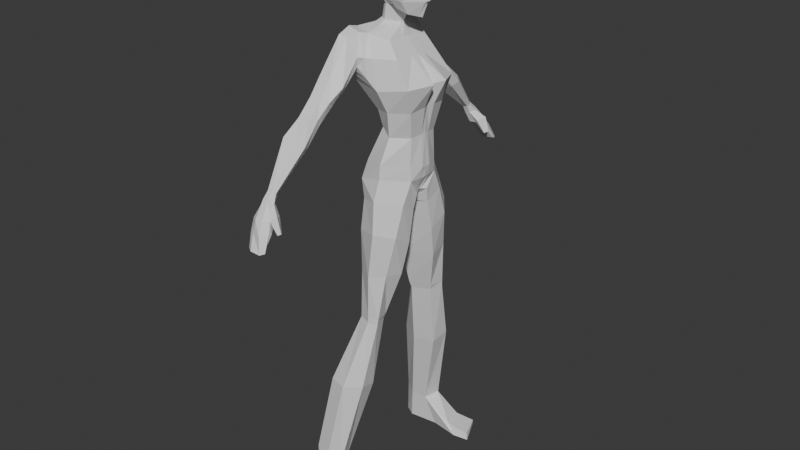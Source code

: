 # Source: Maria-Netrezvaya3.blend  (saved by Blender 5.1.30; exported with 4.5.12 LTS)
import bpy
from mathutils import Matrix  # noqa: F401  (used for matrix-valued properties, if any)

bpy.ops.wm.read_factory_settings(use_empty=True)
scene = bpy.context.scene
scene.name = 'Scene'

# ---- collections
col_collection = bpy.data.collections.new('Collection'); scene.collection.children.link(col_collection)

# ---- materials (node trees are filled in below, after node groups)
mat_material = bpy.data.materials.new('Material')
mat_material.alpha_threshold = 0.0
mat_material.use_backface_culling_lightprobe_volume = False
mat_material.roughness = 0.5
mat_material.line_color = (0.0, 0.0, 0.0, 1.0)

# ---- material node trees
mat_material.use_nodes = True; mat_material.node_tree.nodes.clear()
_N = mat_material.node_tree.nodes; _L = mat_material.node_tree.links
n0 = _N.new('ShaderNodeOutputMaterial'); n0.name = 'Material Output'; n0.location = (200, 100)
n1 = _N.new('ShaderNodeBsdfPrincipled'); n1.name = 'Principled BSDF'; n1.location = (-200, 100)
_L.new(n1.outputs[0], n0.inputs[0])
n0.is_active_output = True

# ---- world
world_world = bpy.data.worlds.new('World'); scene.world = world_world
world_world.use_nodes = True; world_world.node_tree.nodes.clear()
_N = world_world.node_tree.nodes; _L = world_world.node_tree.links
n0 = _N.new('ShaderNodeOutputWorld'); n0.name = 'World Output'; n0.location = (200, 100)
n1 = _N.new('ShaderNodeBackground'); n1.name = 'Background'; n1.location = (-200, 100)
n1.inputs[0].default_value = (0.05088, 0.05088, 0.05088, 1.0)
_L.new(n1.outputs[0], n0.inputs[0])
n0.is_active_output = True
world_world.color = (0.05088, 0.05088, 0.05088)
world_world.sun_shadow_jitter_overblur = 0.0

# ---- meshes
me_cube = bpy.data.meshes.new('Cube')
me_cube.from_pydata([(0.07888, 0.2293, 0.7187), (0.2821, 0.1728, -0.5973), (-0.2731, 0.2539, 0.7966), (-0.1791, 0.3357, -0.6323), (-0.3056, 0.0, -0.6191), (0.0915, 0.0, 0.7173), (-0.2116, 0.0, 0.7972), (0.305, 0.0, -0.593), (0.3579, 0.3128, 0.3425), (0.3166, 0.2274, 0.09441), (-0.2819, 0.2894, 0.3107), (-0.05431, 0.2407, 0.05625), (0.356, 0.0, 0.3219), (0.327, 0.0, 0.1165), (-0.196, 0.0, 0.3013), (-0.03671, 0.0, 0.01139), (0.08239, 0.3933, -0.5595), (-0.1014, 0.3026, 0.7748), (8.219e-05, 0.1021, 0.8096), (0.1181, 0.3131, 0.07995), (0.05732, 0.3831, 0.2869), (0.2299, 0.0, -0.7372), (0.2729, 0.06848, -0.7512), (-0.2553, 0.1046, -0.8509), (-0.2832, 0.0, -0.8102), (0.07987, 0.0, -0.8998), (0.06404, 0.02854, -0.9084), (0.2736, 0.1601, -0.1725), (-0.0321, 0.1973, -0.1238), (0.3033, 0.0, -0.1476), (-0.02561, 0.0, -0.1133), (0.1013, 0.2707, -0.1746), (0.2693, 0.271, -0.8103), (-0.1267, 0.3659, -0.8107), (0.08227, 0.4715, -0.7598), (0.2583, 0.1053, -0.9048), (-0.2033, 0.1838, -0.8895), (-0.1401, 0.03573, -0.9878), (0.261, 0.37, -1.119), (-0.1158, 0.4303, -1.11), (0.124, 0.5409, -1.058), (0.2602, 0.1701, -1.23), (-0.2022, 0.236, -1.193), (-0.1048, 0.08778, -1.274), (0.2008, 0.4405, -1.508), (-0.09495, 0.4479, -1.538), (0.07054, 0.5496, -1.529), (0.2266, 0.2446, -1.557), (-0.1713, 0.2848, -1.565), (-0.0922, 0.1451, -1.564), (0.1431, 0.5079, -2.049), (-0.07603, 0.49, -2.034), (0.05305, 0.539, -2.03), (0.1014, 0.3649, -2.045), (-0.14, 0.3531, -2.029), (-0.08514, 0.2957, -2.061), (0.08574, 0.6706, -2.708), (-0.2674, 0.7249, -2.723), (-0.08684, 0.7732, -2.727), (0.06056, 0.4865, -2.759), (-0.3511, 0.5363, -2.735), (-0.1502, 0.4172, -2.753), (-0.1111, 0.8066, -3.654), (-0.4306, 0.8, -3.598), (-0.2641, 0.8482, -3.632), (-0.1667, 0.6468, -3.673), (-0.4381, 0.6852, -3.598), (-0.3061, 0.5946, -3.631), (0.2729, 0.1744, -0.4568), (-0.1551, 0.272, -0.4551), (0.3146, 0.0, -0.4868), (-0.1698, 0.0, -0.4099), (0.08077, 0.3757, -0.4162), (0.19, 0.2597, 0.574), (-0.3288, 0.257, 0.5538), (0.21, 0.0, 0.5753), (-0.2727, 0.0, 0.5485), (-0.007714, 0.3684, 0.575), (-0.3462, 0.4231, 0.5925), (-0.2878, 0.3929, 0.4724), (-0.279, 0.492, 0.7706), (-0.2093, 0.4652, 0.7557), (-0.1336, 0.4224, 0.4841), (-0.1124, 0.4416, 0.5833), (-0.3691, 0.6042, 0.3779), (-0.2915, 0.5234, 0.3258), (-0.3159, 0.7018, 0.4557), (-0.2133, 0.6878, 0.4412), (-0.1489, 0.5838, 0.3114), (-0.1068, 0.6437, 0.3565), (-0.3746, 0.8918, 0.09879), (-0.2984, 0.8218, 0.04905), (-0.3165, 0.9736, 0.1534), (-0.2065, 0.9506, 0.1421), (-0.1898, 0.8453, 0.06927), (-0.1739, 0.9085, 0.1121), (-0.3751, 0.9143, 0.07459), (-0.2985, 0.8417, 0.02129), (-0.3175, 0.9965, 0.1322), (-0.2079, 0.992, 0.1093), (-0.1905, 0.8689, 0.04837), (-0.1714, 0.9336, 0.08231), (-0.3619, 1.093, -0.0754), (-0.3106, 0.9931, -0.1428), (-0.3304, 1.173, 0.0063), (-0.206, 1.152, -0.03102), (-0.186, 1.035, -0.114), (-0.1478, 1.101, -0.07121), (-0.3079, 1.397, -0.4251), (-0.2817, 1.367, -0.4469), (-0.2905, 1.428, -0.3986), (-0.2415, 1.42, -0.3968), (-0.2358, 1.372, -0.4362), (-0.2192, 1.402, -0.4192), (-0.07806, 0.4853, -1.98), (-0.146, 0.3386, -1.978), (0.0534, 0.5398, -1.976), (0.1154, 0.3517, -1.991), (0.1484, 0.5009, -1.987), (-0.0915, 0.2627, -1.975), (-0.1501, 0.7757, 0.2433), (-0.2092, 0.8267, 0.2718), (-0.1768, 0.7055, 0.1956), (-0.3129, 0.8456, 0.2821), (-0.3683, 0.7645, 0.189), (-0.2946, 0.6894, 0.178), (0.05458, 0.0, 0.8023), (-0.09789, 0.1488, 0.82), (-0.1877, 0.0, 0.8288), (-0.1817, 0.1121, 0.8233), (-0.08686, 0.1028, 0.8527), (-0.1362, 0.07512, 0.8569), (0.04809, 0.0, 0.8391), (-0.01278, 0.06756, 0.8449), (-0.1843, 0.0, 0.857), (-0.09788, 0.08969, 1.017), (-0.1719, 0.1111, 1.452), (0.1865, 0.1164, 0.9512), (0.1841, 0.1494, 1.508), (-0.1347, 0.0, 1.008), (-0.1921, 0.0, 1.475), (0.2604, 0.0, 0.9121), (0.2762, 0.0, 1.504), (-0.175, 0.1777, 1.222), (0.2211, 0.164, 1.196), (0.3201, 0.0, 1.206), (-0.2384, 0.0, 1.216), (-0.1927, 0.1656, 1.344), (0.2094, 0.2173, 1.355), (0.3335, 0.0, 1.382), (-0.2526, 0.0, 1.35), (-0.1373, 0.1693, 1.151), (0.1753, 0.1864, 1.07), (0.3191, 0.0, 1.064), (-0.1673, 0.0, 1.116), (0.06878, 0.1283, 0.9888), (0.005056, 0.08975, 1.003), (-0.05172, 0.1495, 1.51), (0.05433, 0.1524, 1.513), (-0.09431, 0.0, 1.563), (0.09739, 0.0, 1.589), (0.1059, 0.0, 0.9335), (0.08133, 0.0, 0.9136), (-0.04465, 0.2241, 1.169), (0.02203, 0.2004, 1.153), (-0.06865, 0.2222, 1.355), (0.03641, 0.2204, 1.355), (-0.042, 0.1883, 1.105), (0.04281, 0.1946, 1.09), (-0.05856, 0.1174, 1.008), (-0.1331, 0.1426, 1.488), (-0.1405, 0.0, 1.529), (-0.1116, 0.2101, 1.18), (-0.1239, 0.2198, 1.355), (-0.1007, 0.1818, 1.134), (-0.2463, 0.1043, 0.7915), (0.2984, 0.0502, -0.5942), (-0.3277, 0.1049, -0.6142), (0.08783, 0.06661, 0.7177), (0.348, 0.06606, 0.119), (0.4638, 0.08661, 0.3612), (-0.05032, 0.0699, 0.02189), (-0.2256, 0.0895, 0.2965), (0.03875, 0.04688, 0.8045), (0.2424, 0.01989, -0.7413), (-0.2969, 0.04506, -0.8183), (0.07527, 0.008291, -0.9023), (-0.02749, 0.05732, -0.1163), (0.2982, 0.0465, -0.1548), (0.3173, 0.05066, -0.4781), (-0.1988, 0.07899, -0.4139), (0.2042, 0.07544, 0.5749), (-0.2892, 0.08737, 0.5465), (-0.186, 0.04979, 0.8272), (0.03041, 0.0193, 0.8407), (-0.1703, 0.02149, 0.857), (-0.1863, 0.03226, 1.469), (0.2374, 0.03381, 0.9238), (-0.124, 0.02605, 1.011), (0.2642, 0.0434, 1.507), (0.2928, 0.05583, 1.207), (-0.22, 0.05162, 1.218), (0.3262, 0.04492, 1.374), (-0.2352, 0.04811, 1.348), (-0.1586, 0.04918, 1.126), (0.3172, 0.02521, 1.064), (0.05918, 0.02607, 0.9395), (0.09514, 0.03725, 0.9496), (0.09364, 0.04448, 1.578), (-0.06886, 0.04344, 1.558), (-0.1383, 0.04142, 1.517), (0.3658, 0.01577, 1.096), (0.3682, 0.0, 1.095), (0.35, 0.0, 1.075), (0.3502, 0.01857, 1.078), (-0.1868, 0.1696, 1.304), (0.2297, 0.16, 1.249), (0.3311, 0.0, 1.317), (-0.2479, 0.0, 1.306), (-0.0431, 0.2239, 1.275), (0.01684, 0.2233, 1.306), (-0.1186, 0.2206, 1.313), (-0.2302, 0.04927, 1.305), (0.2885, 0.07202, 1.246), (0.2067, 0.2153, 1.304), (0.1895, 0.2001, 1.143), (0.3108, 0.03522, 1.202), (0.322, 0.04275, 1.309), (-0.05447, 0.2073, 1.151), (0.03206, 0.1996, 1.137), (-0.07194, 0.2235, 1.313), (0.0351, 0.2221, 1.309), (-0.04475, 0.232, 1.169), (0.01633, 0.2244, 1.154), (-0.06056, 0.2433, 1.307), (0.01529, 0.2398, 1.312), (-0.01779, 0.897, -3.986), (-0.4471, 0.7965, -3.977), (-0.3225, 0.8747, -3.979), (-0.05116, 0.6817, -3.988), (-0.4548, 0.6989, -3.975), (-0.3525, 0.6418, -3.982), (0.3928, 0.6781, -3.922), (0.2974, 0.9263, -3.927), (0.4172, 0.6592, -3.983), (0.2924, 0.9336, -3.984), (0.1304, 0.9288, -3.988), (0.2453, 0.6345, -3.987), (0.09999, 0.8852, -3.897), (0.151, 0.6676, -3.892), (-0.276, 0.3619, 0.8228), (-0.3375, 0.3401, 0.5731), (-0.1553, 0.3708, 0.787), (-0.2848, 0.3411, 0.3916), (-0.03813, 0.4027, 0.3855), (-0.06006, 0.405, 0.5791), (-0.2906, 1.686, -0.8519), (-0.2054, 1.634, -0.8436), (-0.2233, 1.733, -0.846), (-0.1215, 1.729, -0.8541), (-0.118, 1.662, -0.8312), (-0.09769, 1.684, -0.8507), (-0.2886, 1.491, -0.4575), (-0.3387, 1.449, -0.5092), (-0.279, 1.403, -0.5206), (-0.2295, 1.408, -0.5092), (-0.1915, 1.457, -0.4961), (-0.2364, 1.483, -0.4539), (-0.2684, 1.615, -0.6064), (-0.2568, 1.457, -0.6339), (-0.1391, 1.564, -0.5993), (-0.35, 1.557, -0.625), (-0.1828, 1.463, -0.6297), (-0.1928, 1.61, -0.6076), (-0.2683, 1.65, -0.7142), (-0.2751, 1.563, -0.7109), (-0.1217, 1.605, -0.7099), (-0.3271, 1.622, -0.736), (-0.1233, 1.57, -0.719), (-0.167, 1.68, -0.7132), (-0.148, 1.439, -0.5978), (-0.09953, 1.517, -0.565), (-0.1068, 1.497, -0.7396), (-0.07959, 1.543, -0.7235), (-0.087, 1.483, -0.7304), (-0.05788, 1.517, -0.7155)], [], [(192, 175, 2, 74), (77, 17, 0, 73), (191, 178, 5, 75), (188, 179, 13, 29), (179, 180, 12, 13), (31, 19, 9, 27), (19, 20, 8, 9), (187, 181, 11, 28), (181, 182, 10, 11), (11, 10, 20, 19), (28, 11, 19, 31), (18, 0, 17, 127), (250, 252, 81, 80), (177, 3, 23, 185), (176, 7, 21, 184), (186, 185, 23, 26), (184, 186, 26, 22), (69, 28, 31, 72), (190, 187, 28, 69), (72, 31, 27, 68), (189, 188, 29, 70), (1, 22, 35, 32), (3, 16, 34, 33), (22, 26, 37, 35), (26, 23, 36, 37), (16, 1, 32, 34), (23, 3, 33, 36), (35, 37, 43, 41), (36, 33, 39, 42), (33, 34, 40, 39), (32, 35, 41, 38), (37, 36, 42, 43), (34, 32, 38, 40), (43, 42, 48, 49), (40, 38, 44, 46), (41, 43, 49, 47), (42, 39, 45, 48), (39, 40, 46, 45), (38, 41, 47, 44), (115, 114, 51, 54), (114, 116, 52, 51), (118, 117, 53, 50), (119, 115, 54, 55), (116, 118, 50, 52), (117, 119, 55, 53), (53, 55, 61, 59), (54, 51, 57, 60), (51, 52, 58, 57), (50, 53, 59, 56), (55, 54, 60, 61), (52, 50, 56, 58), (56, 59, 65, 62), (61, 60, 66, 67), (58, 56, 62, 64), (59, 61, 67, 65), (60, 57, 63, 66), (57, 58, 64, 63), (176, 189, 70, 7), (16, 72, 68, 1), (177, 190, 69, 3), (3, 69, 72, 16), (251, 250, 80, 78), (180, 191, 75, 12), (20, 77, 73, 8), (182, 192, 74, 10), (83, 82, 88, 89), (81, 83, 89, 87), (253, 251, 78, 79), (255, 254, 82, 83), (252, 255, 83, 81), (254, 253, 79, 82), (120, 122, 94, 95), (121, 120, 95, 93), (80, 81, 87, 86), (78, 80, 86, 84), (82, 79, 85, 88), (79, 78, 84, 85), (94, 91, 97, 100), (90, 92, 98, 96), (123, 121, 93, 92), (124, 123, 92, 90), (122, 125, 91, 94), (125, 124, 90, 91), (101, 100, 106, 107), (99, 101, 107, 105), (91, 90, 96, 97), (93, 95, 101, 99), (95, 94, 100, 101), (92, 93, 99, 98), (106, 103, 109, 112), (102, 104, 110, 108), (98, 99, 105, 104), (96, 98, 104, 102), (100, 97, 103, 106), (97, 96, 102, 103), (278, 275, 257, 260), (277, 274, 258, 256), (103, 102, 108, 109), (105, 107, 113, 111), (107, 106, 112, 113), (104, 105, 111, 110), (47, 49, 119, 117), (46, 44, 118, 116), (49, 48, 115, 119), (44, 47, 117, 118), (45, 46, 116, 114), (48, 45, 114, 115), (85, 84, 124, 125), (88, 85, 125, 122), (84, 86, 123, 124), (86, 87, 121, 123), (87, 89, 120, 121), (89, 88, 122, 120), (193, 128, 134, 195), (178, 183, 126, 5), (17, 2, 129, 127), (193, 175, 6, 128), (203, 196, 136, 147), (127, 129, 131, 130), (183, 18, 133, 194), (18, 127, 130, 133), (166, 158, 138, 148), (210, 196, 140, 171), (207, 197, 141, 161), (202, 199, 142, 149), (226, 145, 212, 211), (168, 229, 225, 152), (204, 201, 143, 151), (227, 202, 149, 217), (231, 166, 148, 224), (222, 203, 147, 215), (198, 204, 151, 135), (155, 168, 152, 137), (197, 205, 153, 141), (169, 174, 167, 156), (156, 167, 168, 155), (221, 173, 165, 230), (230, 165, 166, 231), (174, 172, 228, 167), (167, 228, 229, 168), (206, 207, 161, 162), (199, 208, 160, 142), (208, 209, 159, 160), (173, 170, 157, 165), (165, 157, 158, 166), (147, 136, 170, 173), (151, 143, 172, 174), (215, 147, 173, 221), (135, 151, 174, 169), (209, 210, 171, 159), (195, 198, 135, 131), (131, 135, 169, 130), (130, 169, 156, 133), (194, 133, 156, 206), (132, 194, 206, 162), (134, 139, 198, 195), (157, 170, 210, 209), (158, 157, 209, 208), (138, 158, 208, 199), (156, 155, 207, 206), (137, 152, 205, 197), (139, 154, 204, 198), (218, 150, 203, 222), (224, 148, 202, 227), (154, 146, 201, 204), (152, 225, 226, 205), (148, 138, 199, 202), (155, 137, 197, 207), (170, 136, 196, 210), (126, 183, 194, 132), (150, 140, 196, 203), (129, 2, 175, 193), (0, 18, 183, 178), (129, 193, 195, 131), (14, 76, 192, 182), (8, 73, 191, 180), (4, 71, 190, 177), (1, 68, 189, 176), (68, 27, 188, 189), (71, 30, 187, 190), (21, 25, 186, 184), (25, 24, 185, 186), (1, 176, 184, 22), (4, 177, 185, 24), (15, 14, 182, 181), (30, 15, 181, 187), (9, 8, 180, 179), (27, 9, 179, 188), (73, 0, 178, 191), (76, 6, 175, 192), (214, 211, 212, 213), (205, 226, 211, 214), (153, 205, 214, 213), (144, 216, 223, 200), (146, 218, 222, 201), (143, 215, 221, 172), (220, 164, 233, 235), (172, 221, 230, 228), (201, 222, 215, 143), (229, 231, 224, 225), (226, 227, 217, 145), (216, 144, 225, 224), (144, 200, 226, 225), (200, 223, 227, 226), (223, 216, 224, 227), (163, 164, 229, 228), (219, 163, 228, 230), (164, 220, 231, 229), (220, 219, 230, 231), (232, 234, 235, 233), (164, 163, 232, 233), (219, 220, 235, 234), (163, 219, 234, 232), (64, 62, 236, 238), (65, 67, 241, 239), (66, 63, 237, 240), (63, 64, 238, 237), (247, 246, 245, 244), (67, 66, 240, 241), (243, 242, 244, 245), (246, 248, 243, 245), (248, 249, 242, 243), (249, 247, 244, 242), (65, 239, 247, 249), (62, 65, 249, 248), (236, 62, 248, 246), (239, 236, 246, 247), (237, 238, 236, 239, 241, 240), (20, 10, 253, 254), (17, 77, 255, 252), (77, 20, 254, 255), (10, 74, 251, 253), (74, 2, 250, 251), (2, 17, 252, 250), (256, 258, 259, 261), (257, 256, 261, 260), (275, 277, 256, 257), (279, 276, 261, 259), (276, 278, 260, 261), (274, 279, 259, 258), (110, 111, 267, 262), (113, 112, 265, 266), (111, 113, 266, 267), (109, 108, 263, 264), (108, 110, 262, 263), (112, 109, 264, 265), (262, 267, 273, 268), (272, 270, 283, 282), (267, 266, 270, 273), (264, 263, 271, 269), (263, 262, 268, 271), (265, 264, 269, 272), (268, 273, 279, 274), (270, 272, 278, 276), (273, 270, 276, 279), (269, 271, 277, 275), (271, 268, 274, 277), (272, 269, 275, 278), (266, 265, 280, 281), (265, 272, 280), (270, 266, 281), (282, 283, 285, 284), (270, 281, 285, 283), (280, 272, 282, 284), (281, 280, 284, 285)])
_uv = me_cube.uv_layers.new(name='UVMap')
_uv.uv.foreach_set('vector', [0.5833, 0.1533, 0.623, 0.1549, 0.6224, 0.2224, 0.5833, 0.2224, 0.5833, 0.375, 0.6188, 0.375, 0.616, 0.5242, 0.5833, 0.5242, 0.5833, 0.5957, 0.6224, 0.5957, 0.625, 0.625, 0.5833, 0.625, 0.4137, 0.5942, 0.4574, 0.5956, 0.4583, 0.625, 0.4125, 0.625, 0.4574, 0.5956, 0.533, 0.5957, 0.5146, 0.625, 0.4583, 0.625, 0.4158, 0.375, 0.4753, 0.375, 0.455, 0.5238, 0.4167, 0.5191, 0.4753, 0.375, 0.5417, 0.375, 0.5466, 0.5242, 0.455, 0.5238, 0.4152, 0.1533, 0.4583, 0.1533, 0.4583, 0.2224, 0.4152, 0.2224, 0.4583, 0.1533, 0.5318, 0.1533, 0.5417, 0.2224, 0.4583, 0.2224, 0.4583, 0.2224, 0.5417, 0.2224, 0.5417, 0.375, 0.4753, 0.375, 0.4152, 0.2224, 0.4583, 0.2224, 0.4753, 0.375, 0.4158, 0.375, 0.7126, 0.6012, 0.616, 0.5242, 0.7327, 0.4917, 0.75, 0.5784, 0.8865, 0.5298, 0.7414, 0.4959, 0.75, 0.5, 0.8937, 0.5317, 0.375, 0.1615, 0.375, 0.2506, 0.375, 0.2224, 0.375, 0.1739, 0.3756, 0.6013, 0.375, 0.625, 0.375, 0.625, 0.375, 0.5957, 0.375, 0.3745, 0.375, 0.1739, 0.375, 0.2224, 0.375, 0.3733, 0.375, 0.5957, 0.375, 0.3745, 0.375, 0.3733, 0.375, 0.5242, 0.3926, 0.2251, 0.4152, 0.2224, 0.4158, 0.375, 0.3948, 0.375, 0.3941, 0.1548, 0.4152, 0.1533, 0.4152, 0.2224, 0.3926, 0.2251, 0.3948, 0.375, 0.4158, 0.375, 0.4167, 0.5191, 0.396, 0.5337, 0.3929, 0.5985, 0.4137, 0.5942, 0.4125, 0.625, 0.3916, 0.625, 0.3771, 0.5434, 0.375, 0.5242, 0.375, 0.5242, 0.3771, 0.524, 0.375, 0.2506, 0.375, 0.375, 0.375, 0.375, 0.375, 0.2224, 0.375, 0.5242, 0.375, 0.3733, 0.375, 0.3733, 0.375, 0.5242, 0.375, 0.3733, 0.375, 0.2224, 0.375, 0.2549, 0.375, 0.3733, 0.375, 0.375, 0.3771, 0.5434, 0.3771, 0.524, 0.375, 0.375, 0.375, 0.2224, 0.375, 0.2506, 0.375, 0.2224, 0.375, 0.2549, 0.375, 0.5242, 0.375, 0.3733, 0.375, 0.3733, 0.375, 0.5242, 0.375, 0.2549, 0.375, 0.2224, 0.375, 0.2224, 0.375, 0.2653, 0.375, 0.2224, 0.375, 0.375, 0.375, 0.375, 0.375, 0.2224, 0.3771, 0.524, 0.375, 0.5242, 0.375, 0.5242, 0.3771, 0.524, 0.375, 0.3733, 0.375, 0.2549, 0.375, 0.2653, 0.375, 0.3733, 0.375, 0.375, 0.3771, 0.524, 0.3771, 0.524, 0.375, 0.375, 0.375, 0.3733, 0.375, 0.2653, 0.375, 0.2563, 0.375, 0.3733, 0.375, 0.375, 0.3771, 0.524, 0.3776, 0.5239, 0.375, 0.375, 0.375, 0.5242, 0.375, 0.3733, 0.375, 0.3733, 0.375, 0.5242, 0.375, 0.2653, 0.375, 0.2224, 0.375, 0.2224, 0.375, 0.2563, 0.375, 0.2224, 0.375, 0.375, 0.375, 0.375, 0.375, 0.2224, 0.3771, 0.524, 0.375, 0.5242, 0.375, 0.5242, 0.3776, 0.5239, 0.375, 0.2263, 0.375, 0.2224, 0.375, 0.2224, 0.375, 0.2224, 0.375, 0.2224, 0.375, 0.375, 0.375, 0.375, 0.375, 0.2224, 0.3776, 0.5239, 0.375, 0.5242, 0.375, 0.5242, 0.3776, 0.5239, 0.375, 0.3733, 0.375, 0.2263, 0.375, 0.2224, 0.375, 0.3733, 0.375, 0.375, 0.3776, 0.5239, 0.3776, 0.5239, 0.375, 0.375, 0.375, 0.5242, 0.375, 0.3733, 0.375, 0.3733, 0.375, 0.5242, 0.375, 0.5242, 0.375, 0.3733, 0.375, 0.3733, 0.375, 0.5242, 0.375, 0.2224, 0.375, 0.2224, 0.375, 0.2784, 0.375, 0.2224, 0.375, 0.2224, 0.375, 0.375, 0.375, 0.375, 0.375, 0.2784, 0.3776, 0.5239, 0.375, 0.5242, 0.375, 0.5242, 0.3776, 0.5239, 0.375, 0.3733, 0.375, 0.2224, 0.375, 0.2224, 0.375, 0.3733, 0.375, 0.375, 0.3776, 0.5239, 0.3776, 0.5239, 0.375, 0.375, 0.3776, 0.5239, 0.375, 0.5242, 0.375, 0.5242, 0.3776, 0.5239, 0.375, 0.3733, 0.375, 0.2224, 0.375, 0.2224, 0.375, 0.3733, 0.375, 0.375, 0.3776, 0.5239, 0.3776, 0.5239, 0.375, 0.375, 0.375, 0.5242, 0.375, 0.3733, 0.375, 0.3733, 0.375, 0.5242, 0.375, 0.2224, 0.375, 0.2784, 0.375, 0.2224, 0.375, 0.2224, 0.375, 0.2784, 0.375, 0.375, 0.375, 0.375, 0.375, 0.2224, 0.3756, 0.6013, 0.3929, 0.5985, 0.3916, 0.625, 0.375, 0.625, 0.375, 0.375, 0.3948, 0.375, 0.396, 0.5337, 0.3771, 0.5434, 0.375, 0.1615, 0.3941, 0.1548, 0.3926, 0.2251, 0.375, 0.2506, 0.375, 0.2506, 0.3926, 0.2251, 0.3948, 0.375, 0.375, 0.375, 0.5833, 0.2224, 0.6192, 0.2224, 0.616, 0.2224, 0.5833, 0.2224, 0.533, 0.5957, 0.5833, 0.5957, 0.5833, 0.625, 0.5146, 0.625, 0.5417, 0.375, 0.5833, 0.375, 0.5833, 0.5242, 0.5466, 0.5242, 0.5318, 0.1533, 0.5833, 0.1533, 0.5833, 0.2224, 0.5417, 0.2224, 0.5833, 0.375, 0.5417, 0.375, 0.5417, 0.375, 0.5833, 0.375, 0.625, 0.375, 0.5833, 0.375, 0.5833, 0.375, 0.625, 0.375, 0.5417, 0.2224, 0.5833, 0.2224, 0.5833, 0.2224, 0.5417, 0.2224, 0.5833, 0.375, 0.5417, 0.375, 0.5417, 0.375, 0.5833, 0.375, 0.6219, 0.375, 0.5833, 0.375, 0.5833, 0.375, 0.625, 0.375, 0.5417, 0.375, 0.5417, 0.2224, 0.5417, 0.2224, 0.5417, 0.375, 0.5833, 0.375, 0.5417, 0.375, 0.5417, 0.375, 0.5833, 0.375, 0.625, 0.375, 0.5833, 0.375, 0.5833, 0.375, 0.625, 0.375, 0.8937, 0.5317, 0.75, 0.5, 0.75, 0.5, 0.875, 0.5276, 0.5833, 0.2224, 0.616, 0.2224, 0.625, 0.2224, 0.5833, 0.2224, 0.5417, 0.375, 0.5417, 0.2224, 0.5417, 0.2224, 0.5417, 0.375, 0.5417, 0.2224, 0.5833, 0.2224, 0.5833, 0.2224, 0.5417, 0.2224, 0.5417, 0.375, 0.5417, 0.2224, 0.5417, 0.2224, 0.5417, 0.375, 0.5833, 0.2224, 0.625, 0.2224, 0.625, 0.2224, 0.5833, 0.2224, 0.875, 0.5276, 0.75, 0.5, 0.75, 0.5, 0.875, 0.5276, 0.5833, 0.2224, 0.625, 0.2224, 0.625, 0.2224, 0.5833, 0.2224, 0.5417, 0.375, 0.5417, 0.2224, 0.5417, 0.2224, 0.5417, 0.375, 0.5417, 0.2224, 0.5833, 0.2224, 0.5833, 0.2224, 0.5417, 0.2224, 0.5833, 0.375, 0.5417, 0.375, 0.5417, 0.375, 0.5833, 0.375, 0.625, 0.375, 0.5833, 0.375, 0.5833, 0.375, 0.625, 0.375, 0.5417, 0.2224, 0.5833, 0.2224, 0.5833, 0.2224, 0.5417, 0.2224, 0.625, 0.375, 0.5833, 0.375, 0.5833, 0.375, 0.625, 0.375, 0.5833, 0.375, 0.5417, 0.375, 0.5417, 0.375, 0.5833, 0.375, 0.875, 0.5276, 0.75, 0.5, 0.75, 0.5, 0.875, 0.5276, 0.5417, 0.375, 0.5417, 0.2224, 0.5417, 0.2224, 0.5417, 0.375, 0.5833, 0.2224, 0.625, 0.2224, 0.625, 0.2224, 0.5833, 0.2224, 0.875, 0.5276, 0.75, 0.5, 0.75, 0.5, 0.875, 0.5276, 0.5833, 0.2224, 0.625, 0.2224, 0.625, 0.2224, 0.5833, 0.2224, 0.5417, 0.375, 0.5417, 0.2224, 0.5417, 0.2224, 0.5417, 0.375, 0.5417, 0.2224, 0.5833, 0.2224, 0.5833, 0.2224, 0.5417, 0.2224, 0.5417, 0.375, 0.5417, 0.2224, 0.5417, 0.2224, 0.5417, 0.375, 0.5833, 0.2224, 0.625, 0.2224, 0.625, 0.2224, 0.5833, 0.2224, 0.5417, 0.2224, 0.5833, 0.2224, 0.5833, 0.2224, 0.5417, 0.2224, 0.625, 0.375, 0.5833, 0.375, 0.5833, 0.375, 0.625, 0.375, 0.5833, 0.375, 0.5417, 0.375, 0.5417, 0.375, 0.5833, 0.375, 0.875, 0.5276, 0.75, 0.5, 0.75, 0.5, 0.875, 0.5276, 0.375, 0.5242, 0.375, 0.3733, 0.375, 0.3733, 0.375, 0.5242, 0.375, 0.375, 0.3776, 0.5239, 0.3776, 0.5239, 0.375, 0.375, 0.375, 0.3733, 0.375, 0.2563, 0.375, 0.2263, 0.375, 0.3733, 0.3776, 0.5239, 0.375, 0.5242, 0.375, 0.5242, 0.3776, 0.5239, 0.375, 0.2224, 0.375, 0.375, 0.375, 0.375, 0.375, 0.2224, 0.375, 0.2563, 0.375, 0.2224, 0.375, 0.2224, 0.375, 0.2263, 0.5417, 0.2224, 0.5833, 0.2224, 0.5833, 0.2224, 0.5417, 0.2224, 0.5417, 0.375, 0.5417, 0.2224, 0.5417, 0.2224, 0.5417, 0.375, 0.5833, 0.2224, 0.625, 0.2224, 0.625, 0.2224, 0.5833, 0.2224, 0.875, 0.5276, 0.75, 0.5, 0.75, 0.5, 0.875, 0.5276, 0.625, 0.375, 0.5833, 0.375, 0.5833, 0.375, 0.625, 0.375, 0.5833, 0.375, 0.5417, 0.375, 0.5417, 0.375, 0.5833, 0.375, 0.7899, 0.6169, 0.7967, 0.6235, 0.7967, 0.6235, 0.7899, 0.6169, 0.6224, 0.5957, 0.6849, 0.6181, 0.6735, 0.625, 0.625, 0.625, 0.7327, 0.4917, 0.8792, 0.5279, 0.7732, 0.6008, 0.75, 0.5784, 0.7899, 0.6169, 0.9103, 0.5925, 0.875, 0.625, 0.7967, 0.6235, 0.4859, 0.1722, 0.624, 0.1756, 0.6594, 0.2919, 0.4907, 0.2872, 0.75, 0.5784, 0.7732, 0.6008, 0.7732, 0.6008, 0.75, 0.5784, 0.6849, 0.6181, 0.7126, 0.6012, 0.7126, 0.6012, 0.6849, 0.6181, 0.7126, 0.6012, 0.75, 0.5784, 0.75, 0.5784, 0.7126, 0.6012, 0.491, 0.3814, 0.6893, 0.3911, 0.661, 0.4825, 0.4913, 0.4559, 0.8328, 0.6007, 0.8686, 0.5954, 0.8804, 0.6228, 0.8385, 0.6238, 0.2905, 0.5905, 0.3665, 0.5859, 0.3722, 0.6282, 0.2937, 0.6288, 0.4859, 0.5892, 0.6256, 0.5812, 0.6112, 0.6216, 0.4844, 0.6239, 0.4545, 0.5949, 0.4591, 0.6233, 0.4545, 0.6231, 0.4545, 0.5949, 0.4116, 0.4012, 0.4263, 0.3795, 0.4341, 0.455, 0.409, 0.4567, 0.4158, 0.1727, 0.4544, 0.1718, 0.4537, 0.2913, 0.4271, 0.2927, 0.4755, 0.5911, 0.4859, 0.5892, 0.4844, 0.6239, 0.4745, 0.6236, 0.4788, 0.3785, 0.491, 0.3814, 0.4913, 0.4559, 0.4791, 0.4551, 0.4755, 0.172, 0.4859, 0.1722, 0.4907, 0.2872, 0.4784, 0.2886, 0.3691, 0.1822, 0.4158, 0.1727, 0.4271, 0.2927, 0.3696, 0.2941, 0.3635, 0.4069, 0.4116, 0.4012, 0.409, 0.4567, 0.3527, 0.4824, 0.3665, 0.5859, 0.4123, 0.5984, 0.413, 0.6267, 0.3722, 0.6282, 0.3707, 0.3115, 0.4269, 0.3119, 0.4046, 0.332, 0.37, 0.3337, 0.37, 0.3337, 0.4046, 0.332, 0.4116, 0.4012, 0.3635, 0.4069, 0.4784, 0.3107, 0.4908, 0.3108, 0.4906, 0.324, 0.4784, 0.3239, 0.4784, 0.3239, 0.4906, 0.324, 0.491, 0.3814, 0.4788, 0.3785, 0.4269, 0.3119, 0.4534, 0.3105, 0.427, 0.3238, 0.4046, 0.332, 0.4046, 0.332, 0.427, 0.3238, 0.4263, 0.3795, 0.4116, 0.4012, 0.2106, 0.591, 0.2905, 0.5905, 0.2937, 0.6288, 0.2106, 0.6268, 0.6256, 0.5812, 0.7125, 0.5985, 0.7065, 0.6227, 0.6112, 0.6216, 0.7125, 0.5985, 0.7962, 0.6056, 0.8086, 0.6235, 0.7065, 0.6227, 0.4908, 0.3108, 0.6849, 0.3108, 0.7103, 0.3297, 0.4906, 0.324, 0.4906, 0.324, 0.7103, 0.3297, 0.6893, 0.3911, 0.491, 0.3814, 0.4907, 0.2872, 0.6594, 0.2919, 0.6849, 0.3108, 0.4908, 0.3108, 0.4271, 0.2927, 0.4537, 0.2913, 0.4534, 0.3105, 0.4269, 0.3119, 0.4784, 0.2886, 0.4907, 0.2872, 0.4908, 0.3108, 0.4784, 0.3107, 0.3696, 0.2941, 0.4271, 0.2927, 0.4269, 0.3119, 0.3707, 0.3115, 0.7962, 0.6056, 0.8328, 0.6007, 0.8385, 0.6238, 0.8086, 0.6235, 0.7899, 0.6169, 0.3691, 0.1822, 0.3696, 0.2941, 0.7732, 0.6008, 0.7732, 0.6008, 0.3696, 0.2941, 0.3707, 0.3115, 0.75, 0.5784, 0.75, 0.5784, 0.3707, 0.3115, 0.37, 0.3337, 0.7126, 0.6012, 0.6849, 0.6181, 0.7126, 0.6012, 0.2105, 0.5037, 0.2106, 0.591, 0.6735, 0.625, 0.6849, 0.6181, 0.2106, 0.591, 0.2106, 0.6268, 0.7967, 0.6235, 0.3689, 0.1364, 0.3691, 0.1822, 0.7899, 0.6169, 0.7949, 0.5622, 0.8187, 0.5443, 0.8328, 0.6007, 0.7962, 0.6056, 0.7413, 0.5441, 0.7949, 0.5622, 0.7962, 0.6056, 0.7125, 0.5985, 0.661, 0.4825, 0.7413, 0.5441, 0.7125, 0.5985, 0.6256, 0.5812, 0.2105, 0.5037, 0.2828, 0.4971, 0.2905, 0.5905, 0.2106, 0.591, 0.3527, 0.4824, 0.409, 0.4567, 0.4123, 0.5984, 0.3665, 0.5859, 0.3689, 0.1364, 0.4112, 0.1236, 0.4158, 0.1727, 0.3691, 0.1822, 0.4743, 0.1243, 0.4839, 0.1251, 0.4859, 0.1722, 0.4755, 0.172, 0.4791, 0.4551, 0.4913, 0.4559, 0.4859, 0.5892, 0.4755, 0.5911, 0.4112, 0.1236, 0.4547, 0.1228, 0.4544, 0.1718, 0.4158, 0.1727, 0.409, 0.4567, 0.4341, 0.455, 0.4545, 0.5949, 0.4123, 0.5984, 0.4913, 0.4559, 0.661, 0.4825, 0.6256, 0.5812, 0.4859, 0.5892, 0.2828, 0.4971, 0.3527, 0.4824, 0.3665, 0.5859, 0.2905, 0.5905, 0.8187, 0.5443, 0.8399, 0.5284, 0.8686, 0.5954, 0.8328, 0.6007, 0.6735, 0.625, 0.6849, 0.6181, 0.6849, 0.6181, 0.6735, 0.625, 0.4839, 0.1251, 0.6095, 0.128, 0.624, 0.1756, 0.4859, 0.1722, 0.7732, 0.6008, 0.8792, 0.5279, 0.9103, 0.5925, 0.7899, 0.6169, 0.616, 0.5242, 0.7126, 0.6012, 0.6849, 0.6181, 0.6224, 0.5957, 0.7732, 0.6008, 0.7899, 0.6169, 0.7899, 0.6169, 0.7732, 0.6008, 0.5277, 0.125, 0.5833, 0.125, 0.5833, 0.1533, 0.5318, 0.1533, 0.5466, 0.5242, 0.5833, 0.5242, 0.5833, 0.5957, 0.533, 0.5957, 0.375, 0.125, 0.3947, 0.126, 0.3941, 0.1548, 0.375, 0.1615, 0.3771, 0.5434, 0.396, 0.5337, 0.3929, 0.5985, 0.3756, 0.6013, 0.396, 0.5337, 0.4167, 0.5191, 0.4137, 0.5942, 0.3929, 0.5985, 0.3947, 0.126, 0.4152, 0.125, 0.4152, 0.1533, 0.3941, 0.1548, 0.375, 0.625, 0.375, 0.375, 0.375, 0.3745, 0.375, 0.5957, 0.375, 0.375, 0.375, 0.1541, 0.375, 0.1739, 0.375, 0.3745, 0.3771, 0.5434, 0.3756, 0.6013, 0.375, 0.5957, 0.375, 0.5242, 0.375, 0.125, 0.375, 0.1615, 0.375, 0.1739, 0.375, 0.1541, 0.4583, 0.125, 0.5277, 0.125, 0.5318, 0.1533, 0.4583, 0.1533, 0.4152, 0.125, 0.4583, 0.125, 0.4583, 0.1533, 0.4152, 0.1533, 0.455, 0.5238, 0.5466, 0.5242, 0.533, 0.5957, 0.4574, 0.5956, 0.4167, 0.5191, 0.455, 0.5238, 0.4574, 0.5956, 0.4137, 0.5942, 0.5833, 0.5242, 0.616, 0.5242, 0.6224, 0.5957, 0.5833, 0.5957, 0.5833, 0.125, 0.625, 0.125, 0.623, 0.1549, 0.5833, 0.1533, 0.4123, 0.5984, 0.4545, 0.5949, 0.4545, 0.6231, 0.413, 0.6267, 0.4123, 0.5984, 0.4545, 0.5949, 0.4545, 0.5949, 0.4123, 0.5984, 0.413, 0.6267, 0.4123, 0.5984, 0.4123, 0.5984, 0.413, 0.6267, 0.4481, 0.4804, 0.4686, 0.4801, 0.468, 0.5673, 0.4594, 0.5684, 0.4547, 0.1228, 0.4743, 0.1243, 0.4755, 0.172, 0.4544, 0.1718, 0.4537, 0.2913, 0.4784, 0.2886, 0.4784, 0.3107, 0.4534, 0.3105, 0.4747, 0.3732, 0.4278, 0.3766, 0.4278, 0.3766, 0.4773, 0.3761, 0.4534, 0.3105, 0.4784, 0.3107, 0.4784, 0.3239, 0.427, 0.3238, 0.4544, 0.1718, 0.4755, 0.172, 0.4784, 0.2886, 0.4537, 0.2913, 0.4263, 0.3795, 0.4788, 0.3785, 0.4791, 0.4551, 0.4341, 0.455, 0.4545, 0.5949, 0.4755, 0.5911, 0.4745, 0.6236, 0.4591, 0.6233, 0.4686, 0.4801, 0.4481, 0.4804, 0.4341, 0.455, 0.4791, 0.4551, 0.4481, 0.4804, 0.4594, 0.5684, 0.4545, 0.5949, 0.4341, 0.455, 0.4594, 0.5684, 0.468, 0.5673, 0.4755, 0.5911, 0.4545, 0.5949, 0.468, 0.5673, 0.4686, 0.4801, 0.4791, 0.4551, 0.4755, 0.5911, 0.4285, 0.3267, 0.4278, 0.3766, 0.4263, 0.3795, 0.427, 0.3238, 0.4701, 0.3295, 0.4285, 0.3267, 0.427, 0.3238, 0.4784, 0.3239, 0.4278, 0.3766, 0.4747, 0.3732, 0.4788, 0.3785, 0.4263, 0.3795, 0.4747, 0.3732, 0.4701, 0.3295, 0.4784, 0.3239, 0.4788, 0.3785, 0.4285, 0.3267, 0.4769, 0.3264, 0.4773, 0.3761, 0.4278, 0.3766, 0.4278, 0.3766, 0.4285, 0.3267, 0.4285, 0.3267, 0.4278, 0.3766, 0.4701, 0.3295, 0.4747, 0.3732, 0.4773, 0.3761, 0.4769, 0.3264, 0.4285, 0.3267, 0.4701, 0.3295, 0.4769, 0.3264, 0.4285, 0.3267, 0.375, 0.375, 0.3776, 0.5239, 0.3776, 0.5239, 0.375, 0.375, 0.375, 0.5242, 0.375, 0.3733, 0.375, 0.3733, 0.375, 0.5242, 0.375, 0.2224, 0.375, 0.2224, 0.375, 0.2224, 0.375, 0.2224, 0.375, 0.2224, 0.375, 0.375, 0.375, 0.375, 0.375, 0.2224, 0.0, 0.0, 0.0, 0.0, 0.0, 0.0, 0.0, 0.0, 0.375, 0.3733, 0.375, 0.2224, 0.375, 0.2224, 0.375, 0.3733, 0.3776, 0.5239, 0.375, 0.5242, 0.375, 0.5242, 0.3776, 0.5239, 0.3776, 0.5239, 0.3776, 0.5239, 0.3776, 0.5239, 0.3776, 0.5239, 0.3776, 0.5239, 0.375, 0.5242, 0.375, 0.5242, 0.3776, 0.5239, 0.375, 0.5242, 0.375, 0.5242, 0.375, 0.5242, 0.375, 0.5242, 0.375, 0.5242, 0.375, 0.5242, 0.375, 0.5242, 0.375, 0.5242, 0.3776, 0.5239, 0.375, 0.5242, 0.375, 0.5242, 0.3776, 0.5239, 0.3776, 0.5239, 0.3776, 0.5239, 0.3776, 0.5239, 0.3776, 0.5239, 0.0, 0.0, 0.0, 0.0, 0.0, 0.0, 0.0, 0.0, 0.375, 0.2224, 0.375, 0.375, 0.0, 0.0, 0.375, 0.5242, 0.375, 0.3733, 0.375, 0.2224, 0.5417, 0.375, 0.5417, 0.2224, 0.5417, 0.2224, 0.5417, 0.375, 0.6188, 0.375, 0.5833, 0.375, 0.5833, 0.375, 0.6219, 0.375, 0.5833, 0.375, 0.5417, 0.375, 0.5417, 0.375, 0.5833, 0.375, 0.5417, 0.2224, 0.5833, 0.2224, 0.5833, 0.2224, 0.5417, 0.2224, 0.5833, 0.2224, 0.6224, 0.2224, 0.6192, 0.2224, 0.5833, 0.2224, 0.8792, 0.5279, 0.7327, 0.4917, 0.7414, 0.4959, 0.8865, 0.5298, 0.5833, 0.2224, 0.625, 0.2224, 0.625, 0.375, 0.5833, 0.375, 0.5417, 0.2224, 0.5833, 0.2224, 0.5833, 0.375, 0.5417, 0.375, 0.5417, 0.2224, 0.5833, 0.2224, 0.5833, 0.2224, 0.5417, 0.2224, 0.61, 0.375, 0.5833, 0.375, 0.5833, 0.375, 0.625, 0.375, 0.5833, 0.375, 0.5417, 0.375, 0.5417, 0.375, 0.5833, 0.375, 0.875, 0.5276, 0.6859, 0.4859, 0.75, 0.5, 0.875, 0.5276, 0.875, 0.5276, 0.75, 0.5, 0.75, 0.5, 0.875, 0.5276, 0.5833, 0.375, 0.5417, 0.375, 0.5417, 0.375, 0.5833, 0.375, 0.625, 0.375, 0.5833, 0.375, 0.5833, 0.375, 0.625, 0.375, 0.5417, 0.2224, 0.5833, 0.2224, 0.5833, 0.2224, 0.5417, 0.2224, 0.5833, 0.2224, 0.625, 0.2224, 0.625, 0.2224, 0.5833, 0.2224, 0.5417, 0.375, 0.5417, 0.2224, 0.5417, 0.2224, 0.5417, 0.375, 0.875, 0.5276, 0.75, 0.5, 0.75, 0.5, 0.875, 0.5276, 0.5417, 0.375, 0.5833, 0.375, 0.5833, 0.375, 0.5417, 0.375, 0.625, 0.375, 0.5833, 0.375, 0.5833, 0.375, 0.625, 0.375, 0.5417, 0.2224, 0.5833, 0.2224, 0.5833, 0.2224, 0.5417, 0.2224, 0.5833, 0.2224, 0.625, 0.2224, 0.625, 0.2224, 0.5833, 0.2224, 0.5417, 0.375, 0.5417, 0.2224, 0.5417, 0.2224, 0.5417, 0.375, 0.875, 0.5276, 0.75, 0.5, 0.6859, 0.4859, 0.875, 0.5276, 0.5833, 0.375, 0.5417, 0.375, 0.5417, 0.375, 0.5833, 0.375, 0.625, 0.375, 0.5833, 0.375, 0.5833, 0.375, 0.61, 0.375, 0.5417, 0.2224, 0.5833, 0.2224, 0.5833, 0.2224, 0.5417, 0.2224, 0.5833, 0.2224, 0.625, 0.2224, 0.625, 0.2224, 0.5833, 0.2224, 0.5417, 0.375, 0.5417, 0.2224, 0.5417, 0.2224, 0.5417, 0.375, 0.5833, 0.375, 0.5417, 0.375, 0.5417, 0.375, 0.5833, 0.375, 0.5417, 0.375, 0.5417, 0.375, 0.5417, 0.375, 0.5833, 0.375, 0.5833, 0.375, 0.5833, 0.375, 0.5417, 0.375, 0.5833, 0.375, 0.5833, 0.375, 0.5417, 0.375, 0.5833, 0.375, 0.5833, 0.375, 0.5833, 0.375, 0.5833, 0.375, 0.5417, 0.375, 0.5417, 0.375, 0.5417, 0.375, 0.5417, 0.375, 0.5833, 0.375, 0.5417, 0.375, 0.5417, 0.375, 0.5833, 0.375])
me_cube.materials.append(mat_material)
me_cube.use_mirror_vertex_groups = False
me_cube.update()

# ---- objects
ob_cube = bpy.data.objects.new('Cube', me_cube)
ob_empty = bpy.data.objects.new('Empty', None)
ob_empty_001 = bpy.data.objects.new('Empty.001', None)

# ---- transforms, parenting, visibility, modifiers, constraints
ob_cube.location = (0.0, -0.003469, 4.188)
ob_cube.lock_rotations_4d = False
ob_cube.empty_display_type = 'ARROWS'
ob_cube.show_wire = True
ob_cube.lineart.crease_threshold = 0.0
_m = ob_cube.modifiers.new('Mirror', 'MIRROR')
_m.use_axis = (False, True, False)
_m.use_clip = True
ob_empty.location = (-12.56, 3.181, 2.887)
ob_empty.rotation_euler = (1.571, 0.0, 1.571)
ob_empty.scale = (1.941, 1.941, 1.941)
ob_empty.empty_display_type = 'IMAGE'
ob_empty.empty_display_size = 5.0
ob_empty_001.location = (0.4521, -12.17, 3.296)
ob_empty_001.rotation_euler = (0.8727, -0.1732, 3.142)
ob_empty_001.scale = (1.941, 1.941, 1.941)
ob_empty_001.empty_display_type = 'IMAGE'
ob_empty_001.empty_display_size = 5.0

# ---- collection membership
col_collection.objects.link(ob_cube)
col_collection.objects.link(ob_empty)
col_collection.objects.link(ob_empty_001)

# ---- scene / render settings (as saved in the file)
scene.frame_start = 1; scene.frame_end = 250; scene.frame_set(1)
scene.render.engine = 'BLENDER_EEVEE_NEXT'
scene.render.bake_bias = 0.0
scene.render.bake_samples = 0
scene.cycles.sampling_pattern = 'TABULATED_SOBOL'
scene.eevee.use_volume_custom_range = False
bpy.context.view_layer.update()

# ---- added for rendering (the .blend has no active camera and no usable light): camera, sun
cam_auto = bpy.data.cameras.new('AutoCamera')
cam_auto.lens = 50.0
cam_auto.sensor_width = 36.0
cam_auto.clip_end = 1000.0
ob_auto_camera = bpy.data.objects.new('AutoCamera', cam_auto)
scene.collection.objects.link(ob_auto_camera)
ob_auto_camera.location = (6.13923, -7.36516, 7.89658)
ob_auto_camera.rotation_euler = (1.09748, -7.21219e-08, 0.694738)
scene.camera = ob_auto_camera
light_auto_sun = bpy.data.lights.new('AutoSun', 'SUN')
light_auto_sun.energy = 3.0
light_auto_sun.angle = 0.0523599
ob_auto_sun = bpy.data.objects.new('AutoSun', light_auto_sun)
scene.collection.objects.link(ob_auto_sun)
ob_auto_sun.rotation_euler = (0.872665, 0.174533, 0.523599)
bpy.context.view_layer.update()
